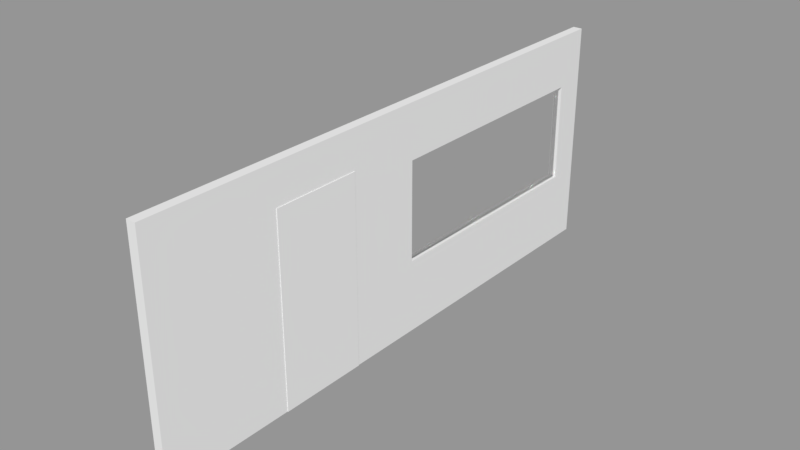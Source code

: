# Source: solid_wall_right.blend  (saved by Blender 2.79.0; exported with 4.5.12 LTS)
import bpy
from mathutils import Matrix  # noqa: F401  (used for matrix-valued properties, if any)

bpy.ops.wm.read_factory_settings(use_empty=True)
scene = bpy.context.scene
scene.name = 'Scene'

# ---- collections
col_collection_1 = bpy.data.collections.new('Collection 1'); scene.collection.children.link(col_collection_1)

# ---- materials (node trees are filled in below, after node groups)
mat_glass = bpy.data.materials.new('glass')
mat_glass.alpha_threshold = 0.0
mat_glass.roughness = 0.5

# ---- material node trees
mat_glass.use_nodes = True; mat_glass.node_tree.nodes.clear()
_N = mat_glass.node_tree.nodes; _L = mat_glass.node_tree.links
n0 = _N.new('ShaderNodeOutputMaterial'); n0.name = 'Material Output'; n0.location = (300, 300)
n1 = _N.new('ShaderNodeBsdfGlass'); n1.name = 'Glass BSDF'; n1.location = (41, 266)
n1.distribution = 'BECKMANN'
n1.inputs[2].default_value = 1.45
_L.new(n1.outputs[0], n0.inputs[0])
n0.is_active_output = True

# ---- meshes
me_cube_002 = bpy.data.meshes.new('Cube.002')
me_cube_002.from_pydata([(-1.0, -1.0, -1.0), (-1.0, -1.0, 1.0), (-1.0, 1.0, -1.0), (-1.0, 1.0, 1.0), (1.0, -1.0, -1.0), (1.0, -1.0, 1.0), (1.0, 1.0, -1.0), (1.0, 1.0, 1.0)], [], [(0, 1, 3, 2), (2, 3, 7, 6), (6, 7, 5, 4), (4, 5, 1, 0), (2, 6, 4, 0), (7, 3, 1, 5)])
me_cube_002.materials.append(mat_glass)
me_cube_002.use_remesh_preserve_volume = False
me_cube_002.use_remesh_preserve_attributes = False
me_cube_002.use_mirror_vertex_groups = False
me_cube_002.update()
me_cube_001 = bpy.data.meshes.new('Cube.001')
me_cube_001.from_pydata([(-0.5, -0.5, 0.3079), (-0.5, -0.5, 1.0), (-0.5, 0.5, 0.3079), (-0.5, 0.5, 1.0), (0.5, -0.5, 0.3079), (0.5, -0.5, 1.0), (0.5, 0.5, 0.3079), (0.5, 0.5, 1.0)], [], [(0, 1, 3, 2), (2, 3, 7, 6), (6, 7, 5, 4), (4, 5, 1, 0), (2, 6, 4, 0), (7, 3, 1, 5)])
me_cube_001.use_remesh_preserve_volume = False
me_cube_001.use_remesh_preserve_attributes = False
me_cube_001.use_mirror_vertex_groups = False
me_cube_001.update()
me_cube = bpy.data.meshes.new('Cube')
me_cube.from_pydata([(-1.0, -1.323, 0.488), (-1.0, -1.323, 1.806), (-1.0, 1.0, 0.488), (-1.0, 1.0, 1.806), (1.0, -1.323, 0.488), (1.0, -1.323, 1.806), (1.0, 1.0, 0.488), (1.0, 1.0, 1.806), (1.0, -0.116, 0.9163), (-1.0, -0.116, 0.9163), (1.0, 0.8726, 0.9163), (-1.0, 0.8726, 0.9163), (1.0, 0.8726, 1.494), (-1.0, 0.8726, 1.494), (1.0, -0.116, 1.494), (-1.0, -0.116, 1.494)], [], [(0, 1, 15, 9, 11, 2), (2, 3, 7, 6), (6, 7, 12, 10, 8, 4), (4, 5, 1, 0), (2, 6, 4, 0), (7, 3, 1, 5), (11, 10, 12, 13), (4, 8, 14, 12, 7, 5), (2, 11, 13, 15, 1, 3), (9, 8, 10, 11), (14, 15, 13, 12), (8, 9, 15, 14)])
_uv = me_cube.uv_layers.new(name='UVMap')
_uv.uv.foreach_set('vector', [0.6667, 0.3333, 0.3333, 0.3333, 0.4177, 0.186, 0.514, 0.186, 0.514, 0.02124, 0.6667, 0.0, 0.6667, 0.6667, 0.3333, 0.6667, 0.3333, 0.3333, 0.6667, 0.3333, 0.3333, 0.3333, 1.192e-07, 0.3333, 0.08436, 0.3121, 0.1806, 0.3121, 0.1806, 0.1473, 0.3333, 0.0, 1.987e-08, 0.6667, 0.0, 0.3333, 0.3333, 0.3333, 0.3333, 0.6667, 4.967e-08, 1.0, 0.0, 0.6667, 0.3333, 0.6667, 0.3333, 1.0, 1.0, 0.0, 1.0, 0.3333, 0.6667, 0.3333, 0.6667, 4.967e-08, 0.3333, 1.0, 0.3333, 0.6667, 0.4296, 0.6667, 0.4296, 1.0, 0.3333, 0.0, 0.1806, 0.1473, 0.08436, 0.1473, 0.08436, 0.3121, 1.192e-07, 0.3333, 0.0, 8.941e-08, 0.6667, 0.0, 0.514, 0.02124, 0.4177, 0.02124, 0.4177, 0.186, 0.3333, 0.3333, 0.3333, 2.98e-08, 0.6667, 0.6667, 0.6667, 0.3333, 0.8314, 0.3333, 0.8314, 0.6667, 0.9962, 0.3333, 0.9962, 0.6667, 0.8314, 0.6667, 0.8314, 0.3333, 0.5259, 0.6667, 0.5259, 1.0, 0.4296, 1.0, 0.4296, 0.6667])
me_cube.use_remesh_preserve_volume = False
me_cube.use_remesh_preserve_attributes = False
me_cube.use_mirror_vertex_groups = False
me_cube.update()

# ---- objects
ob_window = bpy.data.objects.new('Window', me_cube_002)
ob_door = bpy.data.objects.new('Door', me_cube_001)
ob_wall = bpy.data.objects.new('Wall', me_cube)

# ---- transforms, parenting, visibility, modifiers, constraints
ob_window.location = (0.0, 0.662, 1.506)
ob_window.scale = (0.009319, 0.865, 0.361)
ob_window.lineart.crease_threshold = 0.0
ob_door.location = (0.0, -1.064, 0.0)
ob_door.scale = (0.07698, 0.642, 1.981)
ob_door.lineart.crease_threshold = 0.0
ob_wall.location = (0.0, 0.0, 0.0)
ob_wall.scale = (0.03421, 1.75, 1.25)
ob_wall.lineart.crease_threshold = 0.0

# ---- collection membership
col_collection_1.objects.link(ob_window)
col_collection_1.objects.link(ob_door)
col_collection_1.objects.link(ob_wall)

# ---- scene / render settings (as saved in the file)
scene.frame_start = 1; scene.frame_end = 250; scene.frame_set(1)
scene.render.engine = 'CYCLES'
scene.render.resolution_percentage = 50
scene.render.dither_intensity = 0.0
scene.cycles.use_denoising = False
scene.cycles.samples = 128
scene.cycles.sampling_pattern = 'TABULATED_SOBOL'
scene.cycles.use_adaptive_sampling = False
scene.cycles.use_light_tree = False
scene.cycles.blur_glossy = 0.0
scene.cycles.sample_clamp_indirect = 0.0
scene.view_settings.view_transform = 'Standard'
bpy.context.view_layer.update()

# ---- added for rendering (the .blend has no active camera and no usable light): camera, sun + grey world if the file has none
cam_auto = bpy.data.cameras.new('AutoCamera')
cam_auto.lens = 50.0
cam_auto.sensor_width = 36.0
cam_auto.clip_end = 1000.0
ob_auto_camera = bpy.data.objects.new('AutoCamera', cam_auto)
scene.collection.objects.link(ob_auto_camera)
ob_auto_camera.location = (4.05949, -5.15429, 4.68129)
ob_auto_camera.rotation_euler = (1.09748, -7.21219e-08, 0.694738)
scene.camera = ob_auto_camera
light_auto_sun = bpy.data.lights.new('AutoSun', 'SUN')
light_auto_sun.energy = 3.0
light_auto_sun.angle = 0.0523599
ob_auto_sun = bpy.data.objects.new('AutoSun', light_auto_sun)
scene.collection.objects.link(ob_auto_sun)
ob_auto_sun.rotation_euler = (0.872665, 0.174533, 0.523599)
if scene.world is None:
    world_auto = bpy.data.worlds.new('AutoWorld')
    world_auto.color = (0.3, 0.3, 0.3)
    scene.world = world_auto
bpy.context.view_layer.update()
